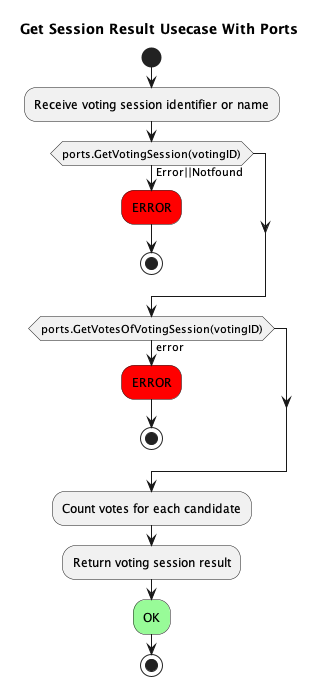

The diagram above was rendered by PlantUML. Its source (embedded in the PNG):
@startuml GetSessionResultUsecase
title Get Session Result Usecase With Ports

start
    :Receive voting session identifier or name;

    if (ports.GetVotingSession(votingID)) then (Error||Notfound)
      #red:ERROR;
      stop
    endif

    if (ports.GetVotesOfVotingSession(votingID)) then (error)
      #red:ERROR;
      stop
    endif
    :Count votes for each candidate;
    :Return voting session result;
    #palegreen:OK;
stop
@enduml